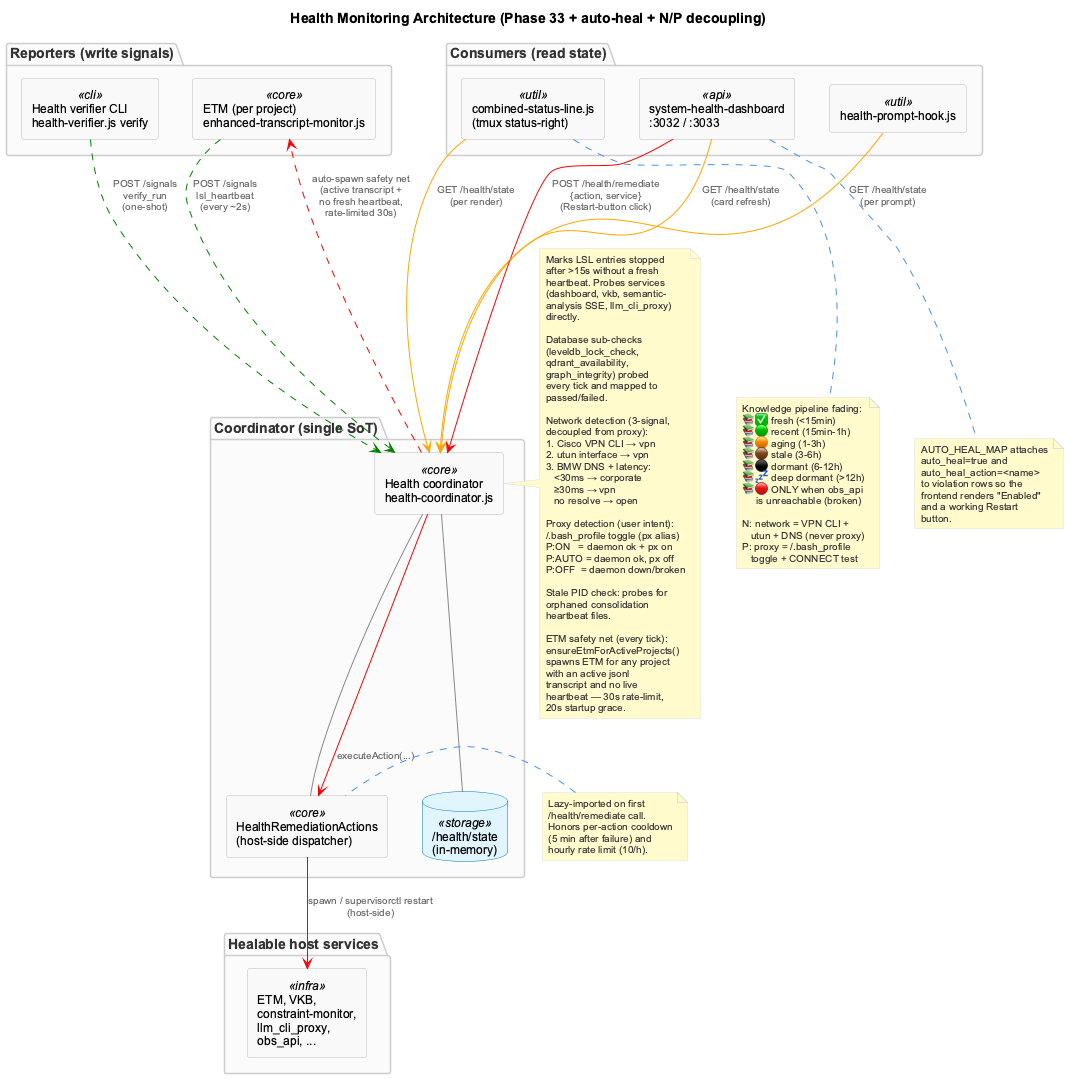

The diagram above was rendered by PlantUML. Its source (embedded in the PNG):
@startuml health-coordinator-architecture
!include _standard-style.puml

title Health Monitoring Architecture (Phase 33 + auto-heal + N/P decoupling)

top to bottom direction

package "Reporters (write signals)" {
  rectangle "ETM (per project)\nenhanced-transcript-monitor.js" as ETM <<core>>
  rectangle "Health verifier CLI\nhealth-verifier.js verify" as VERIFIER <<cli>>
}

package "Coordinator (single SoT)" {
  rectangle "Health coordinator\nhealth-coordinator.js" as COORD <<core>>
  database "/health/state\n(in-memory)" as STATE <<storage>>
  rectangle "HealthRemediationActions\n(host-side dispatcher)" as REMEDIATE <<core>>
  COORD -[#888]- STATE
  COORD -[#888]- REMEDIATE
}

package "Consumers (read state)" {
  rectangle "combined-status-line.js\n(tmux status-right)" as STATUSLINE <<util>>
  rectangle "system-health-dashboard\n:3032 / :3033" as DASHBOARD <<api>>
  rectangle "health-prompt-hook.js" as HOOK <<util>>
}

package "Healable host services" {
  rectangle "ETM, VKB,\nconstraint-monitor,\nllm_cli_proxy,\nobs_api, ..." as TARGETS <<infra>>
}

ETM -[#green,dashed]-> COORD : POST /signals\nlsl_heartbeat\n(every ~2s)
VERIFIER -[#green,dashed]-> COORD : POST /signals\nverify_run\n(one-shot)

STATUSLINE -[#orange]-> COORD : GET /health/state\n(per render)
DASHBOARD  -[#orange]-> COORD : GET /health/state\n(card refresh)
HOOK       -[#orange]-> COORD : GET /health/state\n(per prompt)

DASHBOARD -[#red]-> COORD : POST /health/remediate\n{action, service}\n(Restart-button click)
COORD -[#red]-> REMEDIATE : executeAction(...)
REMEDIATE -[#red]-> TARGETS : spawn / supervisorctl restart\n(host-side)
COORD -[#red,dashed]-> ETM : auto-spawn safety net\n(active transcript +\nno fresh heartbeat,\nrate-limited 30s)

note right of COORD
  Marks LSL entries stopped
  after >15s without a fresh
  heartbeat. Probes services
  (dashboard, vkb, semantic-
  analysis SSE, llm_cli_proxy)
  directly.

  Database sub-checks
  (leveldb_lock_check,
  qdrant_availability,
  graph_integrity) probed
  every tick and mapped to
  passed/failed.

  Network detection (3-signal,
  decoupled from proxy):
  1. Cisco VPN CLI → vpn
  2. utun interface → vpn
  3. BMW DNS + latency:
     <30ms → corporate
     ≥30ms → vpn
     no resolve → open

  Proxy detection (user intent):
  ~/.bash_profile toggle (px alias)
  P:ON   = daemon ok + px on
  P:AUTO = daemon ok, px off
  P:OFF  = daemon down/broken

  Stale PID check: probes for
  orphaned consolidation
  heartbeat files.

  ETM safety net (every tick):
  ensureEtmForActiveProjects()
  spawns ETM for any project
  with an active jsonl
  transcript and no live
  heartbeat — 30s rate-limit,
  20s startup grace.
end note

note left of REMEDIATE
  Lazy-imported on first
  /health/remediate call.
  Honors per-action cooldown
  (5 min after failure) and
  hourly rate limit (10/h).
end note

note bottom of DASHBOARD
  AUTO_HEAL_MAP attaches
  auto_heal=true and
  auto_heal_action=<name>
  to violation rows so the
  frontend renders "Enabled"
  and a working Restart
  button.
end note

note bottom of STATUSLINE
  Knowledge pipeline fading:
  📚✅ fresh (<15min)
  📚🟢 recent (15min-1h)
  📚🟠 aging (1-3h)
  📚🟤 stale (3-6h)
  📚⚫ dormant (6-12h)
  📚💤 deep dormant (>12h)
  📚🔴 ONLY when obs_api
       is unreachable (broken)

  N: network = VPN CLI +
     utun + DNS (never proxy)
  P: proxy = ~/.bash_profile
     toggle + CONNECT test
end note

@enduml